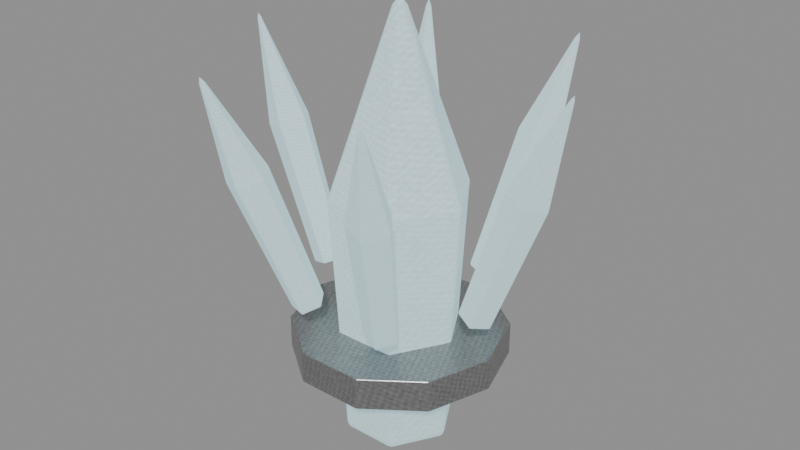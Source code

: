 # Source: boss-moder-rimeheart.blend  (saved by Blender 5.0.118; exported with 4.5.12 LTS)
import bpy
from mathutils import Matrix  # noqa: F401  (used for matrix-valued properties, if any)

bpy.ops.wm.read_factory_settings(use_empty=True)
scene = bpy.context.scene
scene.name = 'Scene'

# ---- images (referenced by path relative to the original .blend; pixels are not part of the script)
import os
ASSET_DIR = os.environ.get("B2B_ASSET_DIR", "")  # directory of the original .blend (textures are referenced by path, not embedded)
HERE = os.path.dirname(os.path.abspath(__file__))  # packed textures are extracted next to this script under _unpacked/

def load_image(name, relpath, width, height, colorspace="sRGB"):
    """Load a texture the original file referenced (path relative to the .blend, or extracted next to this script)."""
    p = next((c for c in (os.path.join(HERE, relpath), os.path.join(ASSET_DIR, relpath)) if relpath and os.path.exists(c)), "")
    if p:
        img = bpy.data.images.load(p, check_existing=True)
        img.name = name
    else:  # same state as the original file: an image datablock whose file is absent (Cycles renders it pink)
        img = bpy.data.images.new(name, width, height)
        img.source = "FILE"
        img.filepath = "//" + (relpath or name)
    img.colorspace_settings.name = colorspace
    return img
img_creature_crystal = load_image('creature-crystal', '_unpacked/1f5e6f068974e3e8.3cb11d8b.png', 256, 256, 'sRGB')
img_creature_stone = load_image('creature-stone', '_unpacked/58fa0c156a98f937.56482393.png', 256, 256, 'sRGB')
img_creature_metal = load_image('creature-metal', '_unpacked/c18b1a9f8aeec25c.746327a7.png', 256, 256, 'sRGB')

# ---- materials (node trees are filled in below, after node groups)
mat_magenheim_capstone_boss_moder_rimeheart_frost_crystal = bpy.data.materials.new('magenheim.capstone.boss-moder-rimeheart.frost.crystal')
mat_magenheim_capstone_boss_moder_rimeheart_frost_crystal.use_backface_culling = True
mat_magenheim_capstone_boss_moder_rimeheart_frost_stone = bpy.data.materials.new('magenheim.capstone.boss-moder-rimeheart.frost.stone')
mat_magenheim_capstone_boss_moder_rimeheart_frost_stone.use_backface_culling = True
mat_magenheim_capstone_boss_moder_rimeheart_iron_metal = bpy.data.materials.new('magenheim.capstone.boss-moder-rimeheart.iron.metal')
mat_magenheim_capstone_boss_moder_rimeheart_iron_metal.use_backface_culling = True

# ---- material node trees
mat_magenheim_capstone_boss_moder_rimeheart_frost_crystal.use_nodes = True; mat_magenheim_capstone_boss_moder_rimeheart_frost_crystal.node_tree.nodes.clear()
_N = mat_magenheim_capstone_boss_moder_rimeheart_frost_crystal.node_tree.nodes; _L = mat_magenheim_capstone_boss_moder_rimeheart_frost_crystal.node_tree.links
n0 = _N.new('ShaderNodeBsdfPrincipled'); n0.name = 'Principled BSDF'; n0.location = (-200, 100)
n0.inputs[1].default_value = 0.01
n0.inputs[2].default_value = 0.86
n0.inputs[27].default_value = (0.374, 0.612, 0.68, 1.0)
n0.inputs[28].default_value = 1.0
n1 = _N.new('ShaderNodeOutputMaterial'); n1.name = 'Material Output'; n1.location = (200, 100)
n2 = _N.new('ShaderNodeTexImage'); n2.name = 'Image Texture'; n2.location = (0, 0)
n2.image = img_creature_crystal
_L.new(n0.outputs[0], n1.inputs[0])
_L.new(n2.outputs[0], n0.inputs[0])
n1.is_active_output = True
mat_magenheim_capstone_boss_moder_rimeheart_frost_stone.use_nodes = True; mat_magenheim_capstone_boss_moder_rimeheart_frost_stone.node_tree.nodes.clear()
_N = mat_magenheim_capstone_boss_moder_rimeheart_frost_stone.node_tree.nodes; _L = mat_magenheim_capstone_boss_moder_rimeheart_frost_stone.node_tree.links
n0 = _N.new('ShaderNodeBsdfPrincipled'); n0.name = 'Principled BSDF'; n0.location = (-200, 100)
n0.inputs[1].default_value = 0.01
n0.inputs[2].default_value = 0.86
n0.inputs[27].default_value = (0.374, 0.612, 0.68, 1.0)
n0.inputs[28].default_value = 1.0
n1 = _N.new('ShaderNodeOutputMaterial'); n1.name = 'Material Output'; n1.location = (200, 100)
n2 = _N.new('ShaderNodeTexImage'); n2.name = 'Image Texture'; n2.location = (0, 0)
n2.image = img_creature_stone
_L.new(n0.outputs[0], n1.inputs[0])
_L.new(n2.outputs[0], n0.inputs[0])
n1.is_active_output = True
mat_magenheim_capstone_boss_moder_rimeheart_iron_metal.use_nodes = True; mat_magenheim_capstone_boss_moder_rimeheart_iron_metal.node_tree.nodes.clear()
_N = mat_magenheim_capstone_boss_moder_rimeheart_iron_metal.node_tree.nodes; _L = mat_magenheim_capstone_boss_moder_rimeheart_iron_metal.node_tree.links
n0 = _N.new('ShaderNodeBsdfPrincipled'); n0.name = 'Principled BSDF'; n0.location = (-200, 100)
n0.inputs[1].default_value = 0.72
n0.inputs[2].default_value = 0.34
n0.inputs[27].default_value = (0.0, 0.0, 0.0, 1.0)
n0.inputs[28].default_value = 1.0
n1 = _N.new('ShaderNodeOutputMaterial'); n1.name = 'Material Output'; n1.location = (200, 100)
n2 = _N.new('ShaderNodeTexImage'); n2.name = 'Image Texture'; n2.location = (0, 0)
n2.image = img_creature_metal
_L.new(n0.outputs[0], n1.inputs[0])
_L.new(n2.outputs[0], n0.inputs[0])
n1.is_active_output = True

# ---- meshes
me_rime_core = bpy.data.meshes.new('rime-core')
me_rime_core.from_pydata([(0.12, 0.0, -0.48), (0.06, -0.1039, -0.48), (-0.06, -0.1039, -0.48), (-0.12, 1.049e-08, -0.48), (-0.06, 0.1039, -0.48), (0.06, 0.1039, -0.48), (0.15, 0.0, 0.064), (0.075, -0.1299, 0.064), (-0.075, -0.1299, 0.064), (-0.15, 1.311e-08, 0.064), (-0.075, 0.1299, 0.064), (0.075, 0.1299, 0.064), (0.0, 0.0, 0.48), (0.0, 0.0, -0.48)], [], [(13, 0, 1), (0, 6, 1), (1, 6, 7), (12, 7, 6), (13, 1, 2), (1, 7, 2), (2, 7, 8), (12, 8, 7), (13, 2, 3), (2, 8, 3), (3, 8, 9), (12, 9, 8), (13, 3, 4), (3, 9, 4), (4, 9, 10), (12, 10, 9), (13, 4, 5), (4, 10, 5), (5, 10, 11), (12, 11, 10), (13, 5, 0), (5, 11, 0), (0, 11, 6), (12, 6, 11)])
_uv = me_rime_core.uv_layers.new(name='UVMap')
_uv.uv.foreach_set('vector', [0.7414, 0.1269, 0.6344, 0.1887, 0.6344, 0.06511, 0.03423, 0.9893, 0.003344, 0.4306, 0.096, 0.9967, 0.096, 0.9967, 0.003344, 0.4306, 0.08056, 0.4398, 0.1578, 0.003344, 0.08056, 0.4398, 0.003344, 0.4306, 0.7414, 0.1269, 0.6344, 0.06511, 0.7414, 0.003344, 0.096, 0.9967, 0.08056, 0.4398, 0.2195, 0.9967, 0.2195, 0.9967, 0.08056, 0.4398, 0.235, 0.4398, 0.1578, 0.003344, 0.235, 0.4398, 0.08056, 0.4398, 0.7414, 0.1269, 0.7414, 0.003344, 0.8484, 0.06511, 0.2195, 0.9967, 0.235, 0.4398, 0.2813, 0.9893, 0.2813, 0.9893, 0.235, 0.4398, 0.3122, 0.4306, 0.1578, 0.003344, 0.3122, 0.4306, 0.235, 0.4398, 0.7414, 0.1269, 0.8484, 0.06511, 0.8484, 0.1887, 0.3498, 0.9893, 0.3189, 0.4306, 0.4115, 0.9967, 0.4115, 0.9967, 0.3189, 0.4306, 0.3961, 0.4398, 0.4733, 0.003344, 0.3961, 0.4398, 0.3189, 0.4306, 0.7414, 0.1269, 0.8484, 0.1887, 0.7414, 0.2504, 0.4115, 0.9967, 0.3961, 0.4398, 0.5351, 0.9967, 0.5351, 0.9967, 0.3961, 0.4398, 0.5505, 0.4398, 0.4733, 0.003344, 0.5505, 0.4398, 0.3961, 0.4398, 0.7414, 0.1269, 0.7414, 0.2504, 0.6344, 0.1887, 0.5351, 0.9967, 0.5505, 0.4398, 0.5968, 0.9893, 0.5968, 0.9893, 0.5505, 0.4398, 0.6277, 0.4306, 0.4733, 0.003344, 0.6277, 0.4306, 0.5505, 0.4398])
me_rime_core.materials.append(mat_magenheim_capstone_boss_moder_rimeheart_frost_crystal)
me_rime_core.update()
me_rime_spike_0 = bpy.data.meshes.new('rime-spike-0')
me_rime_spike_0.from_pydata([(-0.04688, 1.863e-09, -0.2655), (-0.07026, -0.03424, -0.257), (-0.1081, -0.02116, -0.2432), (-0.1081, 0.02116, -0.2432), (-0.07026, 0.03424, -0.257), (0.06856, 1.863e-09, 0.02535), (0.03934, -0.0428, 0.03598), (-0.00794, -0.02645, 0.05319), (-0.00794, 0.02645, 0.05319), (0.03934, 0.0428, 0.03598), (0.1081, 1.863e-09, 0.2655), (-0.08071, 1.863e-09, -0.2532)], [], [(11, 0, 1), (0, 5, 1), (1, 5, 6), (10, 6, 5), (11, 1, 2), (1, 6, 2), (2, 6, 7), (10, 7, 6), (11, 2, 3), (2, 7, 3), (3, 7, 8), (10, 8, 7), (11, 3, 4), (3, 8, 4), (4, 8, 9), (10, 9, 8), (11, 4, 0), (4, 9, 0), (0, 9, 5), (10, 5, 9)])
_uv = me_rime_spike_0.uv_layers.new(name='UVMap')
_uv.uv.foreach_set('vector', [0.5847, 0.06557, 0.5201, 0.06557, 0.5647, 0.004135, 0.3232, 0.9959, 0.3137, 0.4354, 0.3992, 0.9959, 0.3992, 0.9959, 0.3137, 0.4354, 0.4086, 0.4354, 0.3612, 0.004135, 0.4086, 0.4354, 0.3137, 0.4354, 0.5847, 0.06557, 0.5647, 0.004135, 0.637, 0.0276, 0.1168, 0.9959, 0.1073, 0.4354, 0.1928, 0.9959, 0.1928, 0.9959, 0.1073, 0.4354, 0.2023, 0.4354, 0.1548, 0.004135, 0.2023, 0.4354, 0.1073, 0.4354, 0.5847, 0.06557, 0.637, 0.0276, 0.637, 0.1035, 0.4264, 0.9959, 0.4169, 0.4354, 0.5023, 0.9959, 0.5023, 0.9959, 0.4169, 0.4354, 0.5118, 0.4354, 0.4644, 0.004135, 0.5118, 0.4354, 0.4169, 0.4354, 0.5847, 0.06557, 0.637, 0.1035, 0.5647, 0.127, 0.01363, 0.9959, 0.004135, 0.4354, 0.08957, 0.9959, 0.08957, 0.9959, 0.004135, 0.4354, 0.09906, 0.4354, 0.0516, 0.004135, 0.09906, 0.4354, 0.004135, 0.4354, 0.5847, 0.06557, 0.5647, 0.127, 0.5201, 0.06557, 0.22, 0.9959, 0.2105, 0.4354, 0.296, 0.9959, 0.296, 0.9959, 0.2105, 0.4354, 0.3055, 0.4354, 0.258, 0.004135, 0.3055, 0.4354, 0.2105, 0.4354])
me_rime_spike_0.materials.append(mat_magenheim_capstone_boss_moder_rimeheart_frost_stone)
me_rime_spike_0.update()
me_rime_spike_1 = bpy.data.meshes.new('rime-spike-1')
me_rime_spike_1.from_pydata([(0.0004774, 0.06615, -0.2594), (-0.02402, 0.03218, -0.2655), (-0.06366, 0.04258, -0.2549), (-0.06366, 0.08299, -0.2423), (-0.02402, 0.09755, -0.2451), (0.06366, -0.02509, 0.03316), (0.03304, -0.06756, 0.02557), (-0.01651, -0.05455, 0.03878), (-0.01651, -0.004051, 0.05453), (0.03304, 0.01416, 0.05105), (0.06088, -0.09755, 0.2655), (-0.03498, 0.06429, -0.2535)], [], [(11, 0, 1), (0, 5, 1), (1, 5, 6), (10, 6, 5), (11, 1, 2), (1, 6, 2), (2, 6, 7), (10, 7, 6), (11, 2, 3), (2, 7, 3), (3, 7, 8), (10, 8, 7), (11, 3, 4), (3, 8, 4), (4, 8, 9), (10, 9, 8), (11, 4, 0), (4, 9, 0), (0, 9, 5), (10, 5, 9)])
_uv = me_rime_spike_1.uv_layers.new(name='UVMap')
_uv.uv.foreach_set('vector', [0.5724, 0.06557, 0.637, 0.06557, 0.5923, 0.127, 0.22, 0.9959, 0.2105, 0.4354, 0.296, 0.9959, 0.296, 0.9959, 0.2105, 0.4354, 0.3055, 0.4354, 0.258, 0.004135, 0.3055, 0.4354, 0.2105, 0.4354, 0.5724, 0.06557, 0.5923, 0.127, 0.5201, 0.1035, 0.3232, 0.9959, 0.3137, 0.4354, 0.3992, 0.9959, 0.3992, 0.9959, 0.3137, 0.4354, 0.4086, 0.4354, 0.3612, 0.004135, 0.4086, 0.4354, 0.3137, 0.4354, 0.5724, 0.06557, 0.5201, 0.1035, 0.5201, 0.0276, 0.01363, 0.9959, 0.004135, 0.4354, 0.08957, 0.9959, 0.08957, 0.9959, 0.004135, 0.4354, 0.09906, 0.4354, 0.0516, 0.004135, 0.09906, 0.4354, 0.004135, 0.4354, 0.5724, 0.06557, 0.5201, 0.0276, 0.5923, 0.004135, 0.1168, 0.9959, 0.1073, 0.4354, 0.1928, 0.9959, 0.1928, 0.9959, 0.1073, 0.4354, 0.2023, 0.4354, 0.1548, 0.004135, 0.2023, 0.4354, 0.1073, 0.4354, 0.5724, 0.06557, 0.5923, 0.004135, 0.637, 0.06557, 0.4264, 0.9959, 0.4169, 0.4354, 0.5023, 0.9959, 0.5023, 0.9959, 0.4169, 0.4354, 0.5118, 0.4354, 0.4644, 0.004135, 0.5118, 0.4354, 0.4169, 0.4354])
me_rime_spike_1.materials.append(mat_magenheim_capstone_boss_moder_rimeheart_frost_stone)
me_rime_spike_1.update()
me_rime_spike_2 = bpy.data.meshes.new('rime-spike-2')
me_rime_spike_2.from_pydata([(0.06565, 0.06301, -0.2479), (0.04116, 0.03161, -0.2623), (0.001518, 0.04617, -0.265), (0.001518, 0.08657, -0.2524), (0.04116, 0.09698, -0.2419), (0.0202, -0.02917, 0.04762), (-0.01042, -0.06842, 0.02973), (-0.05997, -0.05021, 0.02625), (-0.05997, 0.0002883, 0.042), (-0.01042, 0.01329, 0.05521), (-0.06565, -0.09698, 0.265), (0.0302, 0.06487, -0.2539)], [], [(11, 0, 1), (0, 5, 1), (1, 5, 6), (10, 6, 5), (11, 1, 2), (1, 6, 2), (2, 6, 7), (10, 7, 6), (11, 2, 3), (2, 7, 3), (3, 7, 8), (10, 8, 7), (11, 3, 4), (3, 8, 4), (4, 8, 9), (10, 9, 8), (11, 4, 0), (4, 9, 0), (0, 9, 5), (10, 5, 9)])
_uv = me_rime_spike_2.uv_layers.new(name='UVMap')
_uv.uv.foreach_set('vector', [0.5724, 0.06557, 0.637, 0.06557, 0.5923, 0.127, 0.22, 0.9959, 0.2105, 0.4354, 0.296, 0.9959, 0.296, 0.9959, 0.2105, 0.4354, 0.3055, 0.4354, 0.258, 0.004135, 0.3055, 0.4354, 0.2105, 0.4354, 0.5724, 0.06557, 0.5923, 0.127, 0.5201, 0.1035, 0.01363, 0.9959, 0.004135, 0.4354, 0.08957, 0.9959, 0.08957, 0.9959, 0.004135, 0.4354, 0.09906, 0.4354, 0.0516, 0.004135, 0.09906, 0.4354, 0.004135, 0.4354, 0.5724, 0.06557, 0.5201, 0.1035, 0.5201, 0.0276, 0.4264, 0.9959, 0.4169, 0.4354, 0.5023, 0.9959, 0.5023, 0.9959, 0.4169, 0.4354, 0.5118, 0.4354, 0.4644, 0.004135, 0.5118, 0.4354, 0.4169, 0.4354, 0.5724, 0.06557, 0.5201, 0.0276, 0.5923, 0.004135, 0.3232, 0.9959, 0.3137, 0.4354, 0.3992, 0.9959, 0.3992, 0.9959, 0.3137, 0.4354, 0.4086, 0.4354, 0.3612, 0.004135, 0.4086, 0.4354, 0.3137, 0.4354, 0.5724, 0.06557, 0.5923, 0.004135, 0.637, 0.06557, 0.1168, 0.9959, 0.1073, 0.4354, 0.1928, 0.9959, 0.1928, 0.9959, 0.1073, 0.4354, 0.2023, 0.4354, 0.1548, 0.004135, 0.2023, 0.4354, 0.1073, 0.4354])
me_rime_spike_2.materials.append(mat_magenheim_capstone_boss_moder_rimeheart_frost_stone)
me_rime_spike_2.update()
me_rime_spike_3 = bpy.data.meshes.new('rime-spike-3')
me_rime_spike_3.from_pydata([(0.1113, -6.83e-09, -0.2421), (0.08794, -0.03424, -0.2506), (0.05011, -0.02116, -0.2643), (0.05011, 0.02116, -0.2643), (0.08794, 0.03424, -0.2506), (0.01279, 2.234e-09, 0.05495), (-0.01643, -0.0428, 0.04432), (-0.06371, -0.02645, 0.02711), (-0.06371, 0.02645, 0.02711), (-0.01643, 0.0428, 0.04432), (-0.1113, 8.623e-09, 0.2643), (0.07748, -7.206e-09, -0.2544)], [], [(11, 0, 1), (0, 5, 1), (1, 5, 6), (10, 6, 5), (11, 1, 2), (1, 6, 2), (2, 6, 7), (10, 7, 6), (11, 2, 3), (2, 7, 3), (3, 7, 8), (10, 8, 7), (11, 3, 4), (3, 8, 4), (4, 8, 9), (10, 9, 8), (11, 4, 0), (4, 9, 0), (0, 9, 5), (10, 5, 9)])
_uv = me_rime_spike_3.uv_layers.new(name='UVMap')
_uv.uv.foreach_set('vector', [0.5847, 0.06557, 0.5647, 0.004135, 0.637, 0.0276, 0.22, 0.9959, 0.2105, 0.4354, 0.296, 0.9959, 0.296, 0.9959, 0.2105, 0.4354, 0.3055, 0.4354, 0.258, 0.004135, 0.3055, 0.4354, 0.2105, 0.4354, 0.5847, 0.06557, 0.637, 0.0276, 0.637, 0.1035, 0.01363, 0.9959, 0.004135, 0.4354, 0.08957, 0.9959, 0.08957, 0.9959, 0.004135, 0.4354, 0.09906, 0.4354, 0.0516, 0.004135, 0.09906, 0.4354, 0.004135, 0.4354, 0.5847, 0.06557, 0.637, 0.1035, 0.5647, 0.127, 0.1168, 0.9959, 0.1073, 0.4354, 0.1928, 0.9959, 0.1928, 0.9959, 0.1073, 0.4354, 0.2023, 0.4354, 0.1548, 0.004135, 0.2023, 0.4354, 0.1073, 0.4354, 0.5847, 0.06557, 0.5647, 0.127, 0.5201, 0.06557, 0.4264, 0.9959, 0.4169, 0.4354, 0.5023, 0.9959, 0.5023, 0.9959, 0.4169, 0.4354, 0.5118, 0.4354, 0.4644, 0.004135, 0.5118, 0.4354, 0.4169, 0.4354, 0.5847, 0.06557, 0.5201, 0.06557, 0.5647, 0.004135, 0.3232, 0.9959, 0.3137, 0.4354, 0.3992, 0.9959, 0.3992, 0.9959, 0.3137, 0.4354, 0.4086, 0.4354, 0.3612, 0.004135, 0.4086, 0.4354, 0.3137, 0.4354])
me_rime_spike_3.materials.append(mat_magenheim_capstone_boss_moder_rimeheart_frost_stone)
me_rime_spike_3.update()
me_rime_spike_4 = bpy.data.meshes.new('rime-spike-4')
me_rime_spike_4.from_pydata([(0.06565, -0.06301, -0.2479), (0.04116, -0.09698, -0.2419), (0.001518, -0.08657, -0.2524), (0.001518, -0.04617, -0.265), (0.04116, -0.03161, -0.2623), (0.0202, 0.02917, 0.04762), (-0.01042, -0.01329, 0.05521), (-0.05997, -0.0002883, 0.042), (-0.05997, 0.05021, 0.02625), (-0.01042, 0.06842, 0.02973), (-0.06565, 0.09698, 0.265), (0.0302, -0.06487, -0.2539)], [], [(11, 0, 1), (0, 5, 1), (1, 5, 6), (10, 6, 5), (11, 1, 2), (1, 6, 2), (2, 6, 7), (10, 7, 6), (11, 2, 3), (2, 7, 3), (3, 7, 8), (10, 8, 7), (11, 3, 4), (3, 8, 4), (4, 8, 9), (10, 9, 8), (11, 4, 0), (4, 9, 0), (0, 9, 5), (10, 5, 9)])
_uv = me_rime_spike_4.uv_layers.new(name='UVMap')
_uv.uv.foreach_set('vector', [0.5847, 0.06557, 0.5647, 0.004135, 0.637, 0.0276, 0.22, 0.9959, 0.2105, 0.4354, 0.296, 0.9959, 0.296, 0.9959, 0.2105, 0.4354, 0.3055, 0.4354, 0.258, 0.004135, 0.3055, 0.4354, 0.2105, 0.4354, 0.5847, 0.06557, 0.637, 0.0276, 0.637, 0.1035, 0.3232, 0.9959, 0.3137, 0.4354, 0.3992, 0.9959, 0.3992, 0.9959, 0.3137, 0.4354, 0.4086, 0.4354, 0.3612, 0.004135, 0.4086, 0.4354, 0.3137, 0.4354, 0.5847, 0.06557, 0.637, 0.1035, 0.5647, 0.127, 0.01363, 0.9959, 0.004135, 0.4354, 0.08957, 0.9959, 0.08957, 0.9959, 0.004135, 0.4354, 0.09906, 0.4354, 0.0516, 0.004135, 0.09906, 0.4354, 0.004135, 0.4354, 0.5847, 0.06557, 0.5647, 0.127, 0.5201, 0.06557, 0.4264, 0.9959, 0.4169, 0.4354, 0.5023, 0.9959, 0.5023, 0.9959, 0.4169, 0.4354, 0.5118, 0.4354, 0.4644, 0.004135, 0.5118, 0.4354, 0.4169, 0.4354, 0.5847, 0.06557, 0.5201, 0.06557, 0.5647, 0.004135, 0.1168, 0.9959, 0.1073, 0.4354, 0.1928, 0.9959, 0.1928, 0.9959, 0.1073, 0.4354, 0.2023, 0.4354, 0.1548, 0.004135, 0.2023, 0.4354, 0.1073, 0.4354])
me_rime_spike_4.materials.append(mat_magenheim_capstone_boss_moder_rimeheart_frost_stone)
me_rime_spike_4.update()
me_rime_spike_5 = bpy.data.meshes.new('rime-spike-5')
me_rime_spike_5.from_pydata([(0.0004774, -0.06615, -0.2594), (-0.02402, -0.09755, -0.2451), (-0.06366, -0.08299, -0.2423), (-0.06366, -0.04258, -0.2549), (-0.02402, -0.03218, -0.2655), (0.06366, 0.02509, 0.03316), (0.03304, -0.01416, 0.05105), (-0.01651, 0.004051, 0.05453), (-0.01651, 0.05455, 0.03878), (0.03304, 0.06756, 0.02557), (0.06088, 0.09755, 0.2655), (-0.03498, -0.06429, -0.2535)], [], [(11, 0, 1), (0, 5, 1), (1, 5, 6), (10, 6, 5), (11, 1, 2), (1, 6, 2), (2, 6, 7), (10, 7, 6), (11, 2, 3), (2, 7, 3), (3, 7, 8), (10, 8, 7), (11, 3, 4), (3, 8, 4), (4, 8, 9), (10, 9, 8), (11, 4, 0), (4, 9, 0), (0, 9, 5), (10, 5, 9)])
_uv = me_rime_spike_5.uv_layers.new(name='UVMap')
_uv.uv.foreach_set('vector', [0.5724, 0.06557, 0.5201, 0.0276, 0.5923, 0.004135, 0.4264, 0.9959, 0.4169, 0.4354, 0.5023, 0.9959, 0.5023, 0.9959, 0.4169, 0.4354, 0.5118, 0.4354, 0.4644, 0.004135, 0.5118, 0.4354, 0.4169, 0.4354, 0.5724, 0.06557, 0.5923, 0.004135, 0.637, 0.06557, 0.1168, 0.9959, 0.1073, 0.4354, 0.1928, 0.9959, 0.1928, 0.9959, 0.1073, 0.4354, 0.2023, 0.4354, 0.1548, 0.004135, 0.2023, 0.4354, 0.1073, 0.4354, 0.5724, 0.06557, 0.637, 0.06557, 0.5923, 0.127, 0.01363, 0.9959, 0.004135, 0.4354, 0.08957, 0.9959, 0.08957, 0.9959, 0.004135, 0.4354, 0.09906, 0.4354, 0.0516, 0.004135, 0.09906, 0.4354, 0.004135, 0.4354, 0.5724, 0.06557, 0.5923, 0.127, 0.5201, 0.1035, 0.22, 0.9959, 0.2105, 0.4354, 0.296, 0.9959, 0.296, 0.9959, 0.2105, 0.4354, 0.3055, 0.4354, 0.258, 0.004135, 0.3055, 0.4354, 0.2105, 0.4354, 0.5724, 0.06557, 0.5201, 0.1035, 0.5201, 0.0276, 0.3232, 0.9959, 0.3137, 0.4354, 0.3992, 0.9959, 0.3992, 0.9959, 0.3137, 0.4354, 0.4086, 0.4354, 0.3612, 0.004135, 0.4086, 0.4354, 0.3137, 0.4354])
me_rime_spike_5.materials.append(mat_magenheim_capstone_boss_moder_rimeheart_frost_stone)
me_rime_spike_5.update()
me_rime_band = bpy.data.meshes.new('rime-band')
me_rime_band.from_pydata([(0.23, -7.451e-09, -0.035), (0.1861, -0.1352, -0.035), (0.07107, -0.2187, -0.035), (-0.07107, -0.2187, -0.035), (-0.1861, -0.1352, -0.035), (-0.23, 1.266e-08, -0.035), (-0.1861, 0.1352, -0.035), (-0.07107, 0.2187, -0.035), (0.07107, 0.2187, -0.035), (0.1861, 0.1352, -0.035), (0.23, -7.451e-09, 0.035), (0.1861, -0.1352, 0.035), (0.07107, -0.2187, 0.035), (-0.07107, -0.2187, 0.035), (-0.1861, -0.1352, 0.035), (-0.23, 1.266e-08, 0.035), (-0.1861, 0.1352, 0.035), (-0.07107, 0.2187, 0.035), (0.07107, 0.2187, 0.035), (0.1861, 0.1352, 0.035), (0.0, -7.451e-09, -0.035), (0.0, -7.451e-09, 0.035)], [], [(0, 10, 1), (1, 10, 11), (20, 0, 1), (21, 11, 10), (1, 11, 2), (2, 11, 12), (20, 1, 2), (21, 12, 11), (2, 12, 3), (3, 12, 13), (20, 2, 3), (21, 13, 12), (3, 13, 4), (4, 13, 14), (20, 3, 4), (21, 14, 13), (4, 14, 5), (5, 14, 15), (20, 4, 5), (21, 15, 14), (5, 15, 6), (6, 15, 16), (20, 5, 6), (21, 16, 15), (6, 16, 7), (7, 16, 17), (20, 6, 7), (21, 17, 16), (7, 17, 8), (8, 17, 18), (20, 7, 8), (21, 18, 17), (8, 18, 9), (9, 18, 19), (20, 8, 9), (21, 19, 18), (9, 19, 0), (0, 19, 10), (20, 9, 0), (21, 10, 19)])
_uv = me_rime_band.uv_layers.new(name='UVMap')
_uv.uv.foreach_set('vector', [0.08283, 0.8185, 0.004162, 0.8185, 0.08283, 0.6587, 0.08283, 0.6587, 0.004162, 0.8185, 0.004162, 0.6587, 0.25, 0.2627, 0.09806, 0.05353, 0.25, 0.004162, 0.75, 0.2627, 0.9958, 0.3425, 0.9019, 0.4718, 0.08283, 0.6587, 0.004162, 0.6587, 0.08283, 0.5295, 0.08283, 0.5295, 0.004162, 0.6587, 0.004162, 0.5295, 0.25, 0.2627, 0.25, 0.004162, 0.4019, 0.05353, 0.75, 0.2627, 0.9958, 0.1828, 0.9958, 0.3425, 0.3438, 0.6892, 0.2651, 0.6892, 0.3438, 0.5295, 0.3438, 0.5295, 0.2651, 0.6892, 0.2651, 0.5295, 0.25, 0.2627, 0.4019, 0.05353, 0.4958, 0.1828, 0.75, 0.2627, 0.9019, 0.05353, 0.9958, 0.1828, 0.1698, 0.9477, 0.09116, 0.9477, 0.1698, 0.8185, 0.1698, 0.8185, 0.09116, 0.9477, 0.09116, 0.8185, 0.25, 0.2627, 0.4958, 0.1828, 0.4958, 0.3425, 0.75, 0.2627, 0.75, 0.004162, 0.9019, 0.05353, 0.1698, 0.8185, 0.09116, 0.8185, 0.1698, 0.6587, 0.1698, 0.6587, 0.09116, 0.8185, 0.09116, 0.6587, 0.25, 0.2627, 0.4958, 0.3425, 0.4019, 0.4718, 0.75, 0.2627, 0.5981, 0.05353, 0.75, 0.004162, 0.1698, 0.6587, 0.09116, 0.6587, 0.1698, 0.5295, 0.1698, 0.5295, 0.09116, 0.6587, 0.09116, 0.5295, 0.25, 0.2627, 0.4019, 0.4718, 0.25, 0.5211, 0.75, 0.2627, 0.5042, 0.1828, 0.5981, 0.05353, 0.2568, 0.9477, 0.1781, 0.9477, 0.2568, 0.8185, 0.2568, 0.8185, 0.1781, 0.9477, 0.1781, 0.8185, 0.25, 0.2627, 0.25, 0.5211, 0.09806, 0.4718, 0.75, 0.2627, 0.5042, 0.3425, 0.5042, 0.1828, 0.2568, 0.8185, 0.1781, 0.8185, 0.2568, 0.6587, 0.2568, 0.6587, 0.1781, 0.8185, 0.1781, 0.6587, 0.25, 0.2627, 0.09806, 0.4718, 0.004162, 0.3425, 0.75, 0.2627, 0.5981, 0.4718, 0.5042, 0.3425, 0.2568, 0.6587, 0.1781, 0.6587, 0.2568, 0.5295, 0.2568, 0.5295, 0.1781, 0.6587, 0.1781, 0.5295, 0.25, 0.2627, 0.004162, 0.3425, 0.004162, 0.1828, 0.75, 0.2627, 0.75, 0.5211, 0.5981, 0.4718, 0.08283, 0.9477, 0.004162, 0.9477, 0.08283, 0.8185, 0.08283, 0.8185, 0.004162, 0.9477, 0.004162, 0.8185, 0.25, 0.2627, 0.004162, 0.1828, 0.09806, 0.05353, 0.75, 0.2627, 0.9019, 0.4718, 0.75, 0.5211])
me_rime_band.materials.append(mat_magenheim_capstone_boss_moder_rimeheart_iron_metal)
me_rime_band.update()

# ---- objects
ob_rime_core = bpy.data.objects.new('rime-core', me_rime_core)
ob_rime_spike_0 = bpy.data.objects.new('rime-spike-0', me_rime_spike_0)
ob_rime_spike_1 = bpy.data.objects.new('rime-spike-1', me_rime_spike_1)
ob_rime_spike_2 = bpy.data.objects.new('rime-spike-2', me_rime_spike_2)
ob_rime_spike_3 = bpy.data.objects.new('rime-spike-3', me_rime_spike_3)
ob_rime_spike_4 = bpy.data.objects.new('rime-spike-4', me_rime_spike_4)
ob_rime_spike_5 = bpy.data.objects.new('rime-spike-5', me_rime_spike_5)
ob_rime_band = bpy.data.objects.new('rime-band', me_rime_band)

# ---- transforms, parenting, visibility, modifiers, constraints
ob_rime_core.location = (0.0, 0.0, 0.32)
_m = ob_rime_core.modifiers.new('Crafted edge chamfer', 'BEVEL')
_m.width = 0.01169
_m.width_pct = 0.01169
_m.segments = 2
_m.angle_limit = 0.4538
ob_rime_spike_0.location = (0.272, -1.863e-09, 0.4171)
_m = ob_rime_spike_0.modifiers.new('Crafted edge chamfer', 'BEVEL')
_m.width = 0.003852
_m.width_pct = 0.003852
_m.segments = 2
_m.angle_limit = 0.4538
ob_rime_spike_1.location = (0.13, -0.2307, 0.4172)
_m = ob_rime_spike_1.modifiers.new('Crafted edge chamfer', 'BEVEL')
_m.width = 0.005729
_m.width_pct = 0.005729
_m.segments = 2
_m.angle_limit = 0.4538
ob_rime_spike_2.location = (-0.1253, -0.2313, 0.4177)
_m = ob_rime_spike_2.modifiers.new('Crafted edge chamfer', 'BEVEL')
_m.width = 0.005909
_m.width_pct = 0.005909
_m.segments = 2
_m.angle_limit = 0.4538
ob_rime_spike_3.location = (-0.2688, 2.421e-08, 0.4182)
_m = ob_rime_spike_3.modifiers.new('Crafted edge chamfer', 'BEVEL')
_m.width = 0.003852
_m.width_pct = 0.003852
_m.segments = 2
_m.angle_limit = 0.4538
ob_rime_spike_4.location = (-0.1253, 0.2313, 0.4177)
_m = ob_rime_spike_4.modifiers.new('Crafted edge chamfer', 'BEVEL')
_m.width = 0.005909
_m.width_pct = 0.005909
_m.segments = 2
_m.angle_limit = 0.4538
ob_rime_spike_5.location = (0.13, 0.2307, 0.4172)
_m = ob_rime_spike_5.modifiers.new('Crafted edge chamfer', 'BEVEL')
_m.width = 0.005729
_m.width_pct = 0.005729
_m.segments = 2
_m.angle_limit = 0.4538
ob_rime_band.location = (0.0, 7.451e-09, 0.05)
_m = ob_rime_band.modifiers.new('Crafted edge chamfer', 'BEVEL')
_m.width = 0.00315
_m.width_pct = 0.00315
_m.segments = 2
_m.angle_limit = 0.4538

# ---- collection membership
scene.collection.objects.link(ob_rime_core)
scene.collection.objects.link(ob_rime_spike_0)
scene.collection.objects.link(ob_rime_spike_1)
scene.collection.objects.link(ob_rime_spike_2)
scene.collection.objects.link(ob_rime_spike_3)
scene.collection.objects.link(ob_rime_spike_4)
scene.collection.objects.link(ob_rime_spike_5)
scene.collection.objects.link(ob_rime_band)

# ---- scene / render settings (as saved in the file)
scene.frame_start = 1; scene.frame_end = 250; scene.frame_set(1)
scene.render.engine = 'BLENDER_EEVEE_NEXT'
scene.render.bake_bias = 0.0
scene.render.bake_samples = 0
scene.cycles.sampling_pattern = 'TABULATED_SOBOL'
scene.eevee.use_volume_custom_range = False
bpy.context.view_layer.update()

# ---- added for rendering (the .blend has no active camera and no usable light): camera, sun + grey world if the file has none
cam_auto = bpy.data.cameras.new('AutoCamera')
cam_auto.lens = 50.0
cam_auto.sensor_width = 36.0
cam_auto.clip_end = 1000.0
ob_auto_camera = bpy.data.objects.new('AutoCamera', cam_auto)
scene.collection.objects.link(ob_auto_camera)
ob_auto_camera.location = (1.25949, -1.51114, 1.3141)
ob_auto_camera.rotation_euler = (1.09748, -7.21219e-08, 0.694738)
scene.camera = ob_auto_camera
light_auto_sun = bpy.data.lights.new('AutoSun', 'SUN')
light_auto_sun.energy = 3.0
light_auto_sun.angle = 0.0523599
ob_auto_sun = bpy.data.objects.new('AutoSun', light_auto_sun)
scene.collection.objects.link(ob_auto_sun)
ob_auto_sun.rotation_euler = (0.872665, 0.174533, 0.523599)
if scene.world is None:
    world_auto = bpy.data.worlds.new('AutoWorld')
    world_auto.color = (0.3, 0.3, 0.3)
    scene.world = world_auto
bpy.context.view_layer.update()
